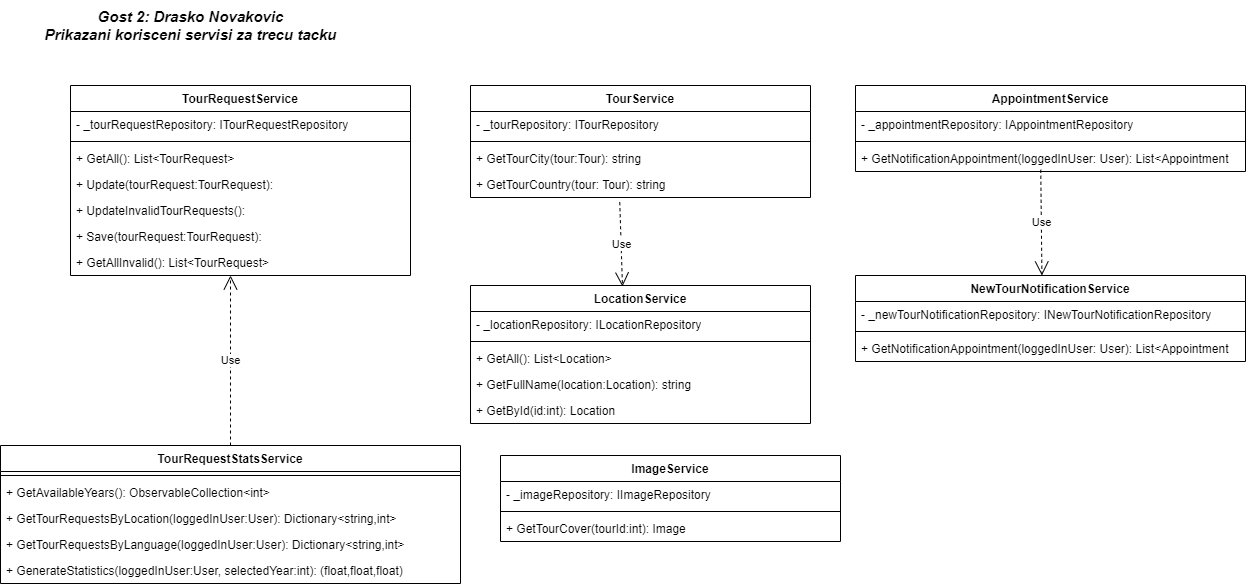

The diagram above was exported from draw.io. Its source (the exported page's mxGraphModel, read from the mxfile embedded in the PNG):
<mxGraphModel dx="1050" dy="573" grid="1" gridSize="10" guides="1" tooltips="1" connect="1" arrows="1" fold="1" page="1" pageScale="1" pageWidth="850" pageHeight="1100" math="0" shadow="0">
  <root>
    <mxCell id="0" />
    <mxCell id="1" parent="0" />
    <mxCell id="k7aT9g0B9U1PiVn4QJOp-1" value="TourRequestService" style="swimlane;fontStyle=1;align=center;verticalAlign=top;childLayout=stackLayout;horizontal=1;startSize=26;horizontalStack=0;resizeParent=1;resizeParentMax=0;resizeLast=0;collapsible=1;marginBottom=0;whiteSpace=wrap;html=1;" parent="1" vertex="1">
      <mxGeometry x="100" y="110" width="340" height="190" as="geometry" />
    </mxCell>
    <mxCell id="k7aT9g0B9U1PiVn4QJOp-2" value="- _tourRequestRepository: ITourRequestRepository" style="text;strokeColor=none;fillColor=none;align=left;verticalAlign=top;spacingLeft=4;spacingRight=4;overflow=hidden;rotatable=0;points=[[0,0.5],[1,0.5]];portConstraint=eastwest;whiteSpace=wrap;html=1;" parent="k7aT9g0B9U1PiVn4QJOp-1" vertex="1">
      <mxGeometry y="26" width="340" height="26" as="geometry" />
    </mxCell>
    <mxCell id="k7aT9g0B9U1PiVn4QJOp-3" value="" style="line;strokeWidth=1;fillColor=none;align=left;verticalAlign=middle;spacingTop=-1;spacingLeft=3;spacingRight=3;rotatable=0;labelPosition=right;points=[];portConstraint=eastwest;strokeColor=inherit;" parent="k7aT9g0B9U1PiVn4QJOp-1" vertex="1">
      <mxGeometry y="52" width="340" height="8" as="geometry" />
    </mxCell>
    <mxCell id="k7aT9g0B9U1PiVn4QJOp-4" value="+ GetAll(): List&amp;lt;TourRequest&amp;gt;" style="text;strokeColor=none;fillColor=none;align=left;verticalAlign=top;spacingLeft=4;spacingRight=4;overflow=hidden;rotatable=0;points=[[0,0.5],[1,0.5]];portConstraint=eastwest;whiteSpace=wrap;html=1;" parent="k7aT9g0B9U1PiVn4QJOp-1" vertex="1">
      <mxGeometry y="60" width="340" height="26" as="geometry" />
    </mxCell>
    <mxCell id="k7aT9g0B9U1PiVn4QJOp-5" value="+ Update(tourRequest:TourRequest): " style="text;strokeColor=none;fillColor=none;align=left;verticalAlign=top;spacingLeft=4;spacingRight=4;overflow=hidden;rotatable=0;points=[[0,0.5],[1,0.5]];portConstraint=eastwest;whiteSpace=wrap;html=1;" parent="k7aT9g0B9U1PiVn4QJOp-1" vertex="1">
      <mxGeometry y="86" width="340" height="26" as="geometry" />
    </mxCell>
    <mxCell id="k7aT9g0B9U1PiVn4QJOp-8" value="+ UpdateInvalidTourRequests(): " style="text;strokeColor=none;fillColor=none;align=left;verticalAlign=top;spacingLeft=4;spacingRight=4;overflow=hidden;rotatable=0;points=[[0,0.5],[1,0.5]];portConstraint=eastwest;whiteSpace=wrap;html=1;" parent="k7aT9g0B9U1PiVn4QJOp-1" vertex="1">
      <mxGeometry y="112" width="340" height="26" as="geometry" />
    </mxCell>
    <mxCell id="k7aT9g0B9U1PiVn4QJOp-9" value="+ Save(tourRequest:TourRequest): " style="text;strokeColor=none;fillColor=none;align=left;verticalAlign=top;spacingLeft=4;spacingRight=4;overflow=hidden;rotatable=0;points=[[0,0.5],[1,0.5]];portConstraint=eastwest;whiteSpace=wrap;html=1;" parent="k7aT9g0B9U1PiVn4QJOp-1" vertex="1">
      <mxGeometry y="138" width="340" height="26" as="geometry" />
    </mxCell>
    <mxCell id="k7aT9g0B9U1PiVn4QJOp-10" value="+ GetAllInvalid(): List&amp;lt;TourRequest&amp;gt; " style="text;strokeColor=none;fillColor=none;align=left;verticalAlign=top;spacingLeft=4;spacingRight=4;overflow=hidden;rotatable=0;points=[[0,0.5],[1,0.5]];portConstraint=eastwest;whiteSpace=wrap;html=1;" parent="k7aT9g0B9U1PiVn4QJOp-1" vertex="1">
      <mxGeometry y="164" width="340" height="26" as="geometry" />
    </mxCell>
    <mxCell id="k7aT9g0B9U1PiVn4QJOp-11" value="TourService" style="swimlane;fontStyle=1;align=center;verticalAlign=top;childLayout=stackLayout;horizontal=1;startSize=26;horizontalStack=0;resizeParent=1;resizeParentMax=0;resizeLast=0;collapsible=1;marginBottom=0;whiteSpace=wrap;html=1;" parent="1" vertex="1">
      <mxGeometry x="500" y="110" width="340" height="112" as="geometry" />
    </mxCell>
    <mxCell id="k7aT9g0B9U1PiVn4QJOp-12" value="- _tourRepository: ITourRepository" style="text;strokeColor=none;fillColor=none;align=left;verticalAlign=top;spacingLeft=4;spacingRight=4;overflow=hidden;rotatable=0;points=[[0,0.5],[1,0.5]];portConstraint=eastwest;whiteSpace=wrap;html=1;" parent="k7aT9g0B9U1PiVn4QJOp-11" vertex="1">
      <mxGeometry y="26" width="340" height="26" as="geometry" />
    </mxCell>
    <mxCell id="k7aT9g0B9U1PiVn4QJOp-13" value="" style="line;strokeWidth=1;fillColor=none;align=left;verticalAlign=middle;spacingTop=-1;spacingLeft=3;spacingRight=3;rotatable=0;labelPosition=right;points=[];portConstraint=eastwest;strokeColor=inherit;" parent="k7aT9g0B9U1PiVn4QJOp-11" vertex="1">
      <mxGeometry y="52" width="340" height="8" as="geometry" />
    </mxCell>
    <mxCell id="k7aT9g0B9U1PiVn4QJOp-17" value="+ GetTourCity(tour:Tour): string " style="text;strokeColor=none;fillColor=none;align=left;verticalAlign=top;spacingLeft=4;spacingRight=4;overflow=hidden;rotatable=0;points=[[0,0.5],[1,0.5]];portConstraint=eastwest;whiteSpace=wrap;html=1;" parent="k7aT9g0B9U1PiVn4QJOp-11" vertex="1">
      <mxGeometry y="60" width="340" height="26" as="geometry" />
    </mxCell>
    <mxCell id="k7aT9g0B9U1PiVn4QJOp-18" value="+ GetTourCountry(tour: Tour): string " style="text;strokeColor=none;fillColor=none;align=left;verticalAlign=top;spacingLeft=4;spacingRight=4;overflow=hidden;rotatable=0;points=[[0,0.5],[1,0.5]];portConstraint=eastwest;whiteSpace=wrap;html=1;" parent="k7aT9g0B9U1PiVn4QJOp-11" vertex="1">
      <mxGeometry y="86" width="340" height="26" as="geometry" />
    </mxCell>
    <mxCell id="k7aT9g0B9U1PiVn4QJOp-19" value="LocationService" style="swimlane;fontStyle=1;align=center;verticalAlign=top;childLayout=stackLayout;horizontal=1;startSize=26;horizontalStack=0;resizeParent=1;resizeParentMax=0;resizeLast=0;collapsible=1;marginBottom=0;whiteSpace=wrap;html=1;" parent="1" vertex="1">
      <mxGeometry x="500" y="310" width="340" height="138" as="geometry" />
    </mxCell>
    <mxCell id="k7aT9g0B9U1PiVn4QJOp-20" value="- _locationRepository: ILocationRepository" style="text;strokeColor=none;fillColor=none;align=left;verticalAlign=top;spacingLeft=4;spacingRight=4;overflow=hidden;rotatable=0;points=[[0,0.5],[1,0.5]];portConstraint=eastwest;whiteSpace=wrap;html=1;" parent="k7aT9g0B9U1PiVn4QJOp-19" vertex="1">
      <mxGeometry y="26" width="340" height="26" as="geometry" />
    </mxCell>
    <mxCell id="k7aT9g0B9U1PiVn4QJOp-21" value="" style="line;strokeWidth=1;fillColor=none;align=left;verticalAlign=middle;spacingTop=-1;spacingLeft=3;spacingRight=3;rotatable=0;labelPosition=right;points=[];portConstraint=eastwest;strokeColor=inherit;" parent="k7aT9g0B9U1PiVn4QJOp-19" vertex="1">
      <mxGeometry y="52" width="340" height="8" as="geometry" />
    </mxCell>
    <mxCell id="k7aT9g0B9U1PiVn4QJOp-22" value="+ GetAll(): List&amp;lt;Location&amp;gt; " style="text;strokeColor=none;fillColor=none;align=left;verticalAlign=top;spacingLeft=4;spacingRight=4;overflow=hidden;rotatable=0;points=[[0,0.5],[1,0.5]];portConstraint=eastwest;whiteSpace=wrap;html=1;" parent="k7aT9g0B9U1PiVn4QJOp-19" vertex="1">
      <mxGeometry y="60" width="340" height="26" as="geometry" />
    </mxCell>
    <mxCell id="k7aT9g0B9U1PiVn4QJOp-35" value="+ GetFullName(location:Location): string " style="text;strokeColor=none;fillColor=none;align=left;verticalAlign=top;spacingLeft=4;spacingRight=4;overflow=hidden;rotatable=0;points=[[0,0.5],[1,0.5]];portConstraint=eastwest;whiteSpace=wrap;html=1;" parent="k7aT9g0B9U1PiVn4QJOp-19" vertex="1">
      <mxGeometry y="86" width="340" height="26" as="geometry" />
    </mxCell>
    <mxCell id="k7aT9g0B9U1PiVn4QJOp-36" value="+ GetById(id:int): Location " style="text;strokeColor=none;fillColor=none;align=left;verticalAlign=top;spacingLeft=4;spacingRight=4;overflow=hidden;rotatable=0;points=[[0,0.5],[1,0.5]];portConstraint=eastwest;whiteSpace=wrap;html=1;" parent="k7aT9g0B9U1PiVn4QJOp-19" vertex="1">
      <mxGeometry y="112" width="340" height="26" as="geometry" />
    </mxCell>
    <mxCell id="k7aT9g0B9U1PiVn4QJOp-24" value="Use" style="endArrow=open;endSize=12;dashed=1;html=1;rounded=0;exitX=0.439;exitY=1.182;exitDx=0;exitDy=0;exitPerimeter=0;entryX=0.447;entryY=0.007;entryDx=0;entryDy=0;entryPerimeter=0;" parent="1" source="k7aT9g0B9U1PiVn4QJOp-18" target="k7aT9g0B9U1PiVn4QJOp-19" edge="1">
      <mxGeometry width="160" relative="1" as="geometry">
        <mxPoint x="610" y="280" as="sourcePoint" />
        <mxPoint x="770" y="280" as="targetPoint" />
      </mxGeometry>
    </mxCell>
    <mxCell id="k7aT9g0B9U1PiVn4QJOp-25" value="AppointmentService" style="swimlane;fontStyle=1;align=center;verticalAlign=top;childLayout=stackLayout;horizontal=1;startSize=26;horizontalStack=0;resizeParent=1;resizeParentMax=0;resizeLast=0;collapsible=1;marginBottom=0;whiteSpace=wrap;html=1;" parent="1" vertex="1">
      <mxGeometry x="885" y="110" width="390" height="86" as="geometry" />
    </mxCell>
    <mxCell id="k7aT9g0B9U1PiVn4QJOp-26" value="- _appointmentRepository: IAppointmentRepository" style="text;strokeColor=none;fillColor=none;align=left;verticalAlign=top;spacingLeft=4;spacingRight=4;overflow=hidden;rotatable=0;points=[[0,0.5],[1,0.5]];portConstraint=eastwest;whiteSpace=wrap;html=1;" parent="k7aT9g0B9U1PiVn4QJOp-25" vertex="1">
      <mxGeometry y="26" width="390" height="26" as="geometry" />
    </mxCell>
    <mxCell id="k7aT9g0B9U1PiVn4QJOp-27" value="" style="line;strokeWidth=1;fillColor=none;align=left;verticalAlign=middle;spacingTop=-1;spacingLeft=3;spacingRight=3;rotatable=0;labelPosition=right;points=[];portConstraint=eastwest;strokeColor=inherit;" parent="k7aT9g0B9U1PiVn4QJOp-25" vertex="1">
      <mxGeometry y="52" width="390" height="8" as="geometry" />
    </mxCell>
    <mxCell id="k7aT9g0B9U1PiVn4QJOp-29" value="+ GetNotificationAppointment(loggedInUser: User): List&amp;lt;Appointment " style="text;strokeColor=none;fillColor=none;align=left;verticalAlign=top;spacingLeft=4;spacingRight=4;overflow=hidden;rotatable=0;points=[[0,0.5],[1,0.5]];portConstraint=eastwest;whiteSpace=wrap;html=1;" parent="k7aT9g0B9U1PiVn4QJOp-25" vertex="1">
      <mxGeometry y="60" width="390" height="26" as="geometry" />
    </mxCell>
    <mxCell id="k7aT9g0B9U1PiVn4QJOp-30" value="NewTourNotificationService" style="swimlane;fontStyle=1;align=center;verticalAlign=top;childLayout=stackLayout;horizontal=1;startSize=26;horizontalStack=0;resizeParent=1;resizeParentMax=0;resizeLast=0;collapsible=1;marginBottom=0;whiteSpace=wrap;html=1;" parent="1" vertex="1">
      <mxGeometry x="885" y="300" width="390" height="86" as="geometry" />
    </mxCell>
    <mxCell id="k7aT9g0B9U1PiVn4QJOp-31" value="- _newTourNotificationRepository: INewTourNotificationRepository" style="text;strokeColor=none;fillColor=none;align=left;verticalAlign=top;spacingLeft=4;spacingRight=4;overflow=hidden;rotatable=0;points=[[0,0.5],[1,0.5]];portConstraint=eastwest;whiteSpace=wrap;html=1;" parent="k7aT9g0B9U1PiVn4QJOp-30" vertex="1">
      <mxGeometry y="26" width="390" height="26" as="geometry" />
    </mxCell>
    <mxCell id="k7aT9g0B9U1PiVn4QJOp-32" value="" style="line;strokeWidth=1;fillColor=none;align=left;verticalAlign=middle;spacingTop=-1;spacingLeft=3;spacingRight=3;rotatable=0;labelPosition=right;points=[];portConstraint=eastwest;strokeColor=inherit;" parent="k7aT9g0B9U1PiVn4QJOp-30" vertex="1">
      <mxGeometry y="52" width="390" height="8" as="geometry" />
    </mxCell>
    <mxCell id="k7aT9g0B9U1PiVn4QJOp-33" value="+ GetNotificationAppointment(loggedInUser: User): List&amp;lt;Appointment " style="text;strokeColor=none;fillColor=none;align=left;verticalAlign=top;spacingLeft=4;spacingRight=4;overflow=hidden;rotatable=0;points=[[0,0.5],[1,0.5]];portConstraint=eastwest;whiteSpace=wrap;html=1;" parent="k7aT9g0B9U1PiVn4QJOp-30" vertex="1">
      <mxGeometry y="60" width="390" height="26" as="geometry" />
    </mxCell>
    <mxCell id="k7aT9g0B9U1PiVn4QJOp-34" value="Use" style="endArrow=open;endSize=12;dashed=1;html=1;rounded=0;exitX=0.475;exitY=0.933;exitDx=0;exitDy=0;exitPerimeter=0;entryX=0.478;entryY=0;entryDx=0;entryDy=0;entryPerimeter=0;" parent="1" source="k7aT9g0B9U1PiVn4QJOp-29" target="k7aT9g0B9U1PiVn4QJOp-30" edge="1">
      <mxGeometry width="160" relative="1" as="geometry">
        <mxPoint x="1313.5" y="196" as="sourcePoint" />
        <mxPoint x="1316.5" y="340" as="targetPoint" />
      </mxGeometry>
    </mxCell>
    <mxCell id="FlsssrCrIfx9lfvo5yb0-1" value="ImageService" style="swimlane;fontStyle=1;align=center;verticalAlign=top;childLayout=stackLayout;horizontal=1;startSize=26;horizontalStack=0;resizeParent=1;resizeParentMax=0;resizeLast=0;collapsible=1;marginBottom=0;whiteSpace=wrap;html=1;" parent="1" vertex="1">
      <mxGeometry x="530" y="480" width="340" height="86" as="geometry" />
    </mxCell>
    <mxCell id="FlsssrCrIfx9lfvo5yb0-2" value="- _imageRepository: IImageRepository" style="text;strokeColor=none;fillColor=none;align=left;verticalAlign=top;spacingLeft=4;spacingRight=4;overflow=hidden;rotatable=0;points=[[0,0.5],[1,0.5]];portConstraint=eastwest;whiteSpace=wrap;html=1;" parent="FlsssrCrIfx9lfvo5yb0-1" vertex="1">
      <mxGeometry y="26" width="340" height="26" as="geometry" />
    </mxCell>
    <mxCell id="FlsssrCrIfx9lfvo5yb0-3" value="" style="line;strokeWidth=1;fillColor=none;align=left;verticalAlign=middle;spacingTop=-1;spacingLeft=3;spacingRight=3;rotatable=0;labelPosition=right;points=[];portConstraint=eastwest;strokeColor=inherit;" parent="FlsssrCrIfx9lfvo5yb0-1" vertex="1">
      <mxGeometry y="52" width="340" height="8" as="geometry" />
    </mxCell>
    <mxCell id="FlsssrCrIfx9lfvo5yb0-4" value="+ GetTourCover(tourId:int): Image " style="text;strokeColor=none;fillColor=none;align=left;verticalAlign=top;spacingLeft=4;spacingRight=4;overflow=hidden;rotatable=0;points=[[0,0.5],[1,0.5]];portConstraint=eastwest;whiteSpace=wrap;html=1;" parent="FlsssrCrIfx9lfvo5yb0-1" vertex="1">
      <mxGeometry y="60" width="340" height="26" as="geometry" />
    </mxCell>
    <mxCell id="FlsssrCrIfx9lfvo5yb0-7" value="TourRequestStatsService" style="swimlane;fontStyle=1;align=center;verticalAlign=top;childLayout=stackLayout;horizontal=1;startSize=26;horizontalStack=0;resizeParent=1;resizeParentMax=0;resizeLast=0;collapsible=1;marginBottom=0;whiteSpace=wrap;html=1;" parent="1" vertex="1">
      <mxGeometry x="30" y="470" width="460" height="138" as="geometry" />
    </mxCell>
    <mxCell id="FlsssrCrIfx9lfvo5yb0-9" value="" style="line;strokeWidth=1;fillColor=none;align=left;verticalAlign=middle;spacingTop=-1;spacingLeft=3;spacingRight=3;rotatable=0;labelPosition=right;points=[];portConstraint=eastwest;strokeColor=inherit;" parent="FlsssrCrIfx9lfvo5yb0-7" vertex="1">
      <mxGeometry y="26" width="460" height="8" as="geometry" />
    </mxCell>
    <mxCell id="FlsssrCrIfx9lfvo5yb0-10" value="+ GetAvailableYears(): ObservableCollection&amp;lt;int&amp;gt; " style="text;strokeColor=none;fillColor=none;align=left;verticalAlign=top;spacingLeft=4;spacingRight=4;overflow=hidden;rotatable=0;points=[[0,0.5],[1,0.5]];portConstraint=eastwest;whiteSpace=wrap;html=1;" parent="FlsssrCrIfx9lfvo5yb0-7" vertex="1">
      <mxGeometry y="34" width="460" height="26" as="geometry" />
    </mxCell>
    <mxCell id="FlsssrCrIfx9lfvo5yb0-11" value="+ GetTourRequestsByLocation(loggedInUser:User): Dictionary&amp;lt;string,int&amp;gt; " style="text;strokeColor=none;fillColor=none;align=left;verticalAlign=top;spacingLeft=4;spacingRight=4;overflow=hidden;rotatable=0;points=[[0,0.5],[1,0.5]];portConstraint=eastwest;whiteSpace=wrap;html=1;" parent="FlsssrCrIfx9lfvo5yb0-7" vertex="1">
      <mxGeometry y="60" width="460" height="26" as="geometry" />
    </mxCell>
    <mxCell id="FlsssrCrIfx9lfvo5yb0-12" value="+ GetTourRequestsByLanguage(loggedInUser:User): Dictionary&amp;lt;string,int&amp;gt; " style="text;strokeColor=none;fillColor=none;align=left;verticalAlign=top;spacingLeft=4;spacingRight=4;overflow=hidden;rotatable=0;points=[[0,0.5],[1,0.5]];portConstraint=eastwest;whiteSpace=wrap;html=1;" parent="FlsssrCrIfx9lfvo5yb0-7" vertex="1">
      <mxGeometry y="86" width="460" height="26" as="geometry" />
    </mxCell>
    <mxCell id="FlsssrCrIfx9lfvo5yb0-13" value="+ GenerateStatistics(loggedInUser:User, selectedYear:int): (float,float,float) " style="text;strokeColor=none;fillColor=none;align=left;verticalAlign=top;spacingLeft=4;spacingRight=4;overflow=hidden;rotatable=0;points=[[0,0.5],[1,0.5]];portConstraint=eastwest;whiteSpace=wrap;html=1;" parent="FlsssrCrIfx9lfvo5yb0-7" vertex="1">
      <mxGeometry y="112" width="460" height="26" as="geometry" />
    </mxCell>
    <mxCell id="FlsssrCrIfx9lfvo5yb0-14" value="Use" style="endArrow=open;endSize=12;dashed=1;html=1;rounded=0;" parent="1" source="FlsssrCrIfx9lfvo5yb0-7" edge="1">
      <mxGeometry width="160" relative="1" as="geometry">
        <mxPoint x="263" y="444" as="sourcePoint" />
        <mxPoint x="260" y="300" as="targetPoint" />
      </mxGeometry>
    </mxCell>
    <mxCell id="FlsssrCrIfx9lfvo5yb0-15" value="&lt;div style=&quot;font-size: 15px;&quot;&gt;Gost 2: Drasko Novakovic&lt;/div&gt;&lt;div style=&quot;font-size: 15px;&quot;&gt;Prikazani korisceni servisi za trecu tacku&lt;br style=&quot;font-size: 15px;&quot;&gt;&lt;/div&gt;" style="text;html=1;align=center;verticalAlign=middle;resizable=0;points=[];autosize=1;strokeColor=none;fillColor=none;fontStyle=3;fontSize=15;" parent="1" vertex="1">
      <mxGeometry x="60" y="25" width="320" height="50" as="geometry" />
    </mxCell>
  </root>
</mxGraphModel>